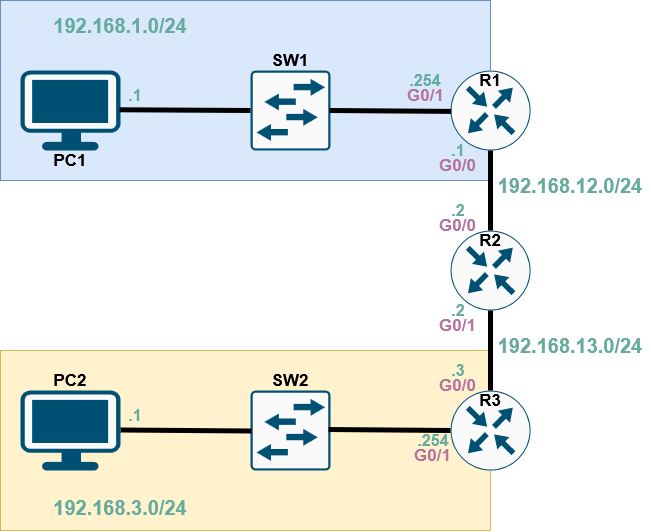

The diagram above was exported from draw.io. Its source (the exported page's mxGraphModel, read from the mxfile embedded in the PNG):
<mxGraphModel dx="1511" dy="843" grid="1" gridSize="10" guides="1" tooltips="1" connect="1" arrows="1" fold="1" page="1" pageScale="1" pageWidth="850" pageHeight="1100" math="0" shadow="0">
  <root>
    <mxCell id="0" />
    <mxCell id="1" parent="0" />
    <mxCell id="w8bFiCS8yoAYeM2SoaP8-60" parent="1" style="rounded=0;whiteSpace=wrap;html=1;fillColor=#fff2cc;strokeColor=#d6b656;" value="" vertex="1">
      <mxGeometry height="180" width="490" x="55" y="430" as="geometry" />
    </mxCell>
    <mxCell id="LFrvi6E5ofSWfoxZJFZv-6" parent="1" style="rounded=0;whiteSpace=wrap;html=1;fillColor=#dae8fc;strokeColor=#6c8ebf;" value="" vertex="1">
      <mxGeometry height="180" width="490" x="55" y="80" as="geometry" />
    </mxCell>
    <mxCell id="LFrvi6E5ofSWfoxZJFZv-12" parent="1" style="text;html=1;whiteSpace=wrap;strokeColor=none;fillColor=none;align=center;verticalAlign=middle;rounded=0;fontSize=14;fontColor=#67AB9F;" value="&lt;font style=&quot;font-size: 20px;&quot;&gt;&lt;b&gt;192.168.1.0/24&lt;/b&gt;&lt;/font&gt;" vertex="1">
      <mxGeometry height="30" width="160" x="95" y="90" as="geometry" />
    </mxCell>
    <mxCell id="w8bFiCS8yoAYeM2SoaP8-1" parent="1" style="points=[[0.03,0.03,0],[0.5,0,0],[0.97,0.03,0],[1,0.4,0],[0.97,0.745,0],[0.5,1,0],[0.03,0.745,0],[0,0.4,0]];verticalLabelPosition=bottom;sketch=0;html=1;verticalAlign=top;aspect=fixed;align=center;pointerEvents=1;shape=mxgraph.cisco19.workstation2;fillColor=#fafafa;strokeColor=#005073;labelPerimeter=1;" value="" vertex="1">
      <mxGeometry height="80" width="100" x="75" y="150" as="geometry" />
    </mxCell>
    <mxCell id="w8bFiCS8yoAYeM2SoaP8-2" parent="1" style="text;html=1;whiteSpace=wrap;strokeColor=none;fillColor=none;align=center;verticalAlign=middle;rounded=0;fontSize=14;" value="&lt;font style=&quot;font-size: 17px;&quot;&gt;&lt;b&gt;PC1&lt;/b&gt;&lt;/font&gt;" vertex="1">
      <mxGeometry height="20" width="60" x="95" y="230" as="geometry" />
    </mxCell>
    <mxCell id="w8bFiCS8yoAYeM2SoaP8-3" parent="1" style="text;html=1;whiteSpace=wrap;strokeColor=none;fillColor=none;align=center;verticalAlign=middle;rounded=0;fontSize=14;fontColor=#67AB9F;" value="&lt;font style=&quot;font-size: 16px;&quot;&gt;&lt;b&gt;.1&lt;/b&gt;&lt;/font&gt;" vertex="1">
      <mxGeometry height="20" width="100" x="140" y="165" as="geometry" />
    </mxCell>
    <mxCell id="w8bFiCS8yoAYeM2SoaP8-4" parent="1" style="sketch=0;points=[[0.015,0.015,0],[0.985,0.015,0],[0.985,0.985,0],[0.015,0.985,0],[0.25,0,0],[0.5,0,0],[0.75,0,0],[1,0.25,0],[1,0.5,0],[1,0.75,0],[0.75,1,0],[0.5,1,0],[0.25,1,0],[0,0.75,0],[0,0.5,0],[0,0.25,0]];verticalLabelPosition=bottom;html=1;verticalAlign=top;aspect=fixed;align=center;pointerEvents=1;shape=mxgraph.cisco19.rect;prIcon=l2_switch;fillColor=#FAFAFA;strokeColor=#005073;labelPerimeter=1;" value="" vertex="1">
      <mxGeometry height="80" width="80" x="305" y="150" as="geometry" />
    </mxCell>
    <mxCell id="w8bFiCS8yoAYeM2SoaP8-12" parent="1" style="sketch=0;points=[[0.5,0,0],[1,0.5,0],[0.5,1,0],[0,0.5,0],[0.145,0.145,0],[0.8555,0.145,0],[0.855,0.8555,0],[0.145,0.855,0]];verticalLabelPosition=bottom;html=1;verticalAlign=top;aspect=fixed;align=center;pointerEvents=1;shape=mxgraph.cisco19.rect;prIcon=router;fillColor=#FAFAFA;strokeColor=#005073;perimeter=ellipsePerimeter;labelPerimeter=1;" value="" vertex="1">
      <mxGeometry height="80" width="80" x="505" y="150" as="geometry" />
    </mxCell>
    <mxCell id="w8bFiCS8yoAYeM2SoaP8-19" parent="1" style="sketch=0;points=[[0.5,0,0],[1,0.5,0],[0.5,1,0],[0,0.5,0],[0.145,0.145,0],[0.8555,0.145,0],[0.855,0.8555,0],[0.145,0.855,0]];verticalLabelPosition=bottom;html=1;verticalAlign=top;aspect=fixed;align=center;pointerEvents=1;shape=mxgraph.cisco19.rect;prIcon=router;fillColor=#FAFAFA;strokeColor=#005073;perimeter=ellipsePerimeter;labelPerimeter=1;" value="" vertex="1">
      <mxGeometry height="80" width="80" x="505" y="310" as="geometry" />
    </mxCell>
    <mxCell id="w8bFiCS8yoAYeM2SoaP8-24" parent="1" style="sketch=0;points=[[0.5,0,0],[1,0.5,0],[0.5,1,0],[0,0.5,0],[0.145,0.145,0],[0.8555,0.145,0],[0.855,0.8555,0],[0.145,0.855,0]];verticalLabelPosition=bottom;html=1;verticalAlign=top;aspect=fixed;align=center;pointerEvents=1;shape=mxgraph.cisco19.rect;prIcon=router;fillColor=#FAFAFA;strokeColor=#005073;perimeter=ellipsePerimeter;labelPerimeter=1;" value="" vertex="1">
      <mxGeometry height="80" width="80" x="505" y="470" as="geometry" />
    </mxCell>
    <mxCell id="w8bFiCS8yoAYeM2SoaP8-26" parent="1" style="text;html=1;whiteSpace=wrap;strokeColor=none;fillColor=none;align=center;verticalAlign=middle;rounded=0;fontSize=14;fontColor=#B5739D;" value="&lt;font style=&quot;font-size: 17px;&quot;&gt;&lt;b&gt;G0/1&lt;/b&gt;&lt;/font&gt;" vertex="1">
      <mxGeometry height="30" width="35" x="470" y="520" as="geometry" />
    </mxCell>
    <mxCell id="w8bFiCS8yoAYeM2SoaP8-27" parent="1" style="text;html=1;whiteSpace=wrap;strokeColor=none;fillColor=none;align=center;verticalAlign=middle;rounded=0;fontSize=14;fontColor=#67AB9F;" value="&lt;font style=&quot;font-size: 16px;&quot;&gt;&lt;b&gt;.254&lt;/b&gt;&lt;/font&gt;" vertex="1">
      <mxGeometry height="20" width="50" x="462.5" y="510" as="geometry" />
    </mxCell>
    <mxCell id="w8bFiCS8yoAYeM2SoaP8-28" parent="1" style="points=[[0.03,0.03,0],[0.5,0,0],[0.97,0.03,0],[1,0.4,0],[0.97,0.745,0],[0.5,1,0],[0.03,0.745,0],[0,0.4,0]];verticalLabelPosition=bottom;sketch=0;html=1;verticalAlign=top;aspect=fixed;align=center;pointerEvents=1;shape=mxgraph.cisco19.workstation2;fillColor=#fafafa;strokeColor=#005073;labelPerimeter=1;" value="" vertex="1">
      <mxGeometry height="80" width="100" x="75" y="470" as="geometry" />
    </mxCell>
    <mxCell id="w8bFiCS8yoAYeM2SoaP8-29" parent="1" style="text;html=1;whiteSpace=wrap;strokeColor=none;fillColor=none;align=center;verticalAlign=middle;rounded=0;fontSize=14;" value="&lt;font style=&quot;font-size: 17px;&quot;&gt;&lt;b&gt;PC2&lt;/b&gt;&lt;/font&gt;" vertex="1">
      <mxGeometry height="20" width="60" x="95" y="450" as="geometry" />
    </mxCell>
    <mxCell id="w8bFiCS8yoAYeM2SoaP8-30" parent="1" style="text;html=1;whiteSpace=wrap;strokeColor=none;fillColor=none;align=center;verticalAlign=middle;rounded=0;fontSize=14;fontColor=#67AB9F;" value="&lt;font style=&quot;font-size: 16px;&quot;&gt;&lt;b&gt;.1&lt;/b&gt;&lt;/font&gt;" vertex="1">
      <mxGeometry height="10" width="100" x="140" y="490" as="geometry" />
    </mxCell>
    <mxCell id="w8bFiCS8yoAYeM2SoaP8-31" parent="1" style="sketch=0;points=[[0.015,0.015,0],[0.985,0.015,0],[0.985,0.985,0],[0.015,0.985,0],[0.25,0,0],[0.5,0,0],[0.75,0,0],[1,0.25,0],[1,0.5,0],[1,0.75,0],[0.75,1,0],[0.5,1,0],[0.25,1,0],[0,0.75,0],[0,0.5,0],[0,0.25,0]];verticalLabelPosition=bottom;html=1;verticalAlign=top;aspect=fixed;align=center;pointerEvents=1;shape=mxgraph.cisco19.rect;prIcon=l2_switch;fillColor=#FAFAFA;strokeColor=#005073;labelPerimeter=1;" value="" vertex="1">
      <mxGeometry height="80" width="80" x="305" y="470" as="geometry" />
    </mxCell>
    <mxCell id="w8bFiCS8yoAYeM2SoaP8-32" parent="1" style="text;html=1;whiteSpace=wrap;strokeColor=none;fillColor=none;align=center;verticalAlign=middle;rounded=0;fontSize=14;" value="&lt;font style=&quot;font-size: 17px;&quot;&gt;&lt;b&gt;SW1&lt;/b&gt;&lt;/font&gt;" vertex="1">
      <mxGeometry height="20" width="60" x="315" y="130" as="geometry" />
    </mxCell>
    <mxCell id="w8bFiCS8yoAYeM2SoaP8-33" parent="1" style="text;html=1;whiteSpace=wrap;strokeColor=none;fillColor=none;align=center;verticalAlign=middle;rounded=0;fontSize=14;" value="&lt;font style=&quot;font-size: 17px;&quot;&gt;&lt;b&gt;SW2&lt;/b&gt;&lt;/font&gt;" vertex="1">
      <mxGeometry height="20" width="60" x="315" y="450" as="geometry" />
    </mxCell>
    <mxCell id="w8bFiCS8yoAYeM2SoaP8-34" parent="1" style="text;html=1;whiteSpace=wrap;strokeColor=none;fillColor=none;align=center;verticalAlign=middle;rounded=0;fontSize=14;" value="&lt;font style=&quot;font-size: 17px;&quot;&gt;&lt;b&gt;R1&lt;/b&gt;&lt;/font&gt;" vertex="1">
      <mxGeometry height="20" width="60" x="515" y="150" as="geometry" />
    </mxCell>
    <mxCell id="w8bFiCS8yoAYeM2SoaP8-36" parent="1" style="text;html=1;whiteSpace=wrap;strokeColor=none;fillColor=none;align=center;verticalAlign=middle;rounded=0;fontSize=14;" value="&lt;font style=&quot;font-size: 17px;&quot;&gt;&lt;b&gt;R2&lt;/b&gt;&lt;/font&gt;" vertex="1">
      <mxGeometry height="20" width="60" x="515" y="310" as="geometry" />
    </mxCell>
    <mxCell id="w8bFiCS8yoAYeM2SoaP8-37" parent="1" style="text;html=1;whiteSpace=wrap;strokeColor=none;fillColor=none;align=center;verticalAlign=middle;rounded=0;fontSize=14;" value="&lt;font style=&quot;font-size: 17px;&quot;&gt;&lt;b&gt;R3&lt;/b&gt;&lt;/font&gt;" vertex="1">
      <mxGeometry height="20" width="60" x="515" y="470" as="geometry" />
    </mxCell>
    <mxCell id="w8bFiCS8yoAYeM2SoaP8-38" edge="1" parent="1" source="w8bFiCS8yoAYeM2SoaP8-1" style="endArrow=none;html=1;rounded=0;defaultLabelBackgroundColor=page;labelPadding=0 4;strokeWidth=5;exitX=0.992;exitY=0.491;exitDx=0;exitDy=0;exitPerimeter=0;entryX=0;entryY=0.5;entryDx=0;entryDy=0;entryPerimeter=0;" target="w8bFiCS8yoAYeM2SoaP8-4" value="">
      <mxGeometry height="50" relative="1" width="50" as="geometry">
        <mxPoint x="435" y="380" as="sourcePoint" />
        <mxPoint x="485" y="330" as="targetPoint" />
      </mxGeometry>
    </mxCell>
    <mxCell id="w8bFiCS8yoAYeM2SoaP8-39" edge="1" parent="1" style="endArrow=none;html=1;rounded=0;defaultLabelBackgroundColor=page;labelPadding=0 4;strokeWidth=5;exitX=0.992;exitY=0.491;exitDx=0;exitDy=0;exitPerimeter=0;entryX=0.845;entryY=1.03;entryDx=0;entryDy=0;entryPerimeter=0;" value="">
      <mxGeometry height="50" relative="1" width="50" as="geometry">
        <mxPoint x="384" y="190" as="sourcePoint" />
        <mxPoint x="505.70000000000005" y="190.89999999999998" as="targetPoint" />
      </mxGeometry>
    </mxCell>
    <mxCell id="w8bFiCS8yoAYeM2SoaP8-40" edge="1" parent="1" style="endArrow=none;html=1;rounded=0;defaultLabelBackgroundColor=page;labelPadding=0 4;strokeWidth=5;exitX=0.992;exitY=0.491;exitDx=0;exitDy=0;exitPerimeter=0;entryX=0.845;entryY=1.03;entryDx=0;entryDy=0;entryPerimeter=0;" value="">
      <mxGeometry height="50" relative="1" width="50" as="geometry">
        <mxPoint x="383" y="509" as="sourcePoint" />
        <mxPoint x="505" y="510" as="targetPoint" />
      </mxGeometry>
    </mxCell>
    <mxCell id="w8bFiCS8yoAYeM2SoaP8-41" edge="1" parent="1" style="endArrow=none;html=1;rounded=0;defaultLabelBackgroundColor=page;labelPadding=0 4;strokeWidth=5;exitX=0.992;exitY=0.491;exitDx=0;exitDy=0;exitPerimeter=0;entryX=0;entryY=0.5;entryDx=0;entryDy=0;entryPerimeter=0;" value="">
      <mxGeometry height="50" relative="1" width="50" as="geometry">
        <mxPoint x="175" y="509.5" as="sourcePoint" />
        <mxPoint x="306" y="510.5" as="targetPoint" />
      </mxGeometry>
    </mxCell>
    <mxCell id="w8bFiCS8yoAYeM2SoaP8-42" edge="1" parent="1" source="w8bFiCS8yoAYeM2SoaP8-36" style="endArrow=none;html=1;rounded=0;defaultLabelBackgroundColor=page;labelPadding=0 4;strokeWidth=5;exitX=0.5;exitY=0;exitDx=0;exitDy=0;entryX=0.5;entryY=1;entryDx=0;entryDy=0;entryPerimeter=0;" target="w8bFiCS8yoAYeM2SoaP8-12" value="">
      <mxGeometry height="50" relative="1" width="50" as="geometry">
        <mxPoint x="585" y="290" as="sourcePoint" />
        <mxPoint x="716" y="291" as="targetPoint" />
      </mxGeometry>
    </mxCell>
    <mxCell id="w8bFiCS8yoAYeM2SoaP8-43" edge="1" parent="1" style="endArrow=none;html=1;rounded=0;defaultLabelBackgroundColor=page;labelPadding=0 4;strokeWidth=5;exitX=0.5;exitY=0;exitDx=0;exitDy=0;entryX=0.5;entryY=1;entryDx=0;entryDy=0;entryPerimeter=0;" value="">
      <mxGeometry height="50" relative="1" width="50" as="geometry">
        <mxPoint x="545" y="470" as="sourcePoint" />
        <mxPoint x="545" y="390" as="targetPoint" />
      </mxGeometry>
    </mxCell>
    <mxCell id="w8bFiCS8yoAYeM2SoaP8-44" parent="1" style="text;html=1;whiteSpace=wrap;strokeColor=none;fillColor=none;align=center;verticalAlign=middle;rounded=0;fontSize=14;fontColor=#67AB9F;" value="&lt;font style=&quot;font-size: 20px;&quot;&gt;&lt;b&gt;192.168.12.0/24&lt;/b&gt;&lt;/font&gt;" vertex="1">
      <mxGeometry height="30" width="160" x="545" y="250" as="geometry" />
    </mxCell>
    <mxCell id="w8bFiCS8yoAYeM2SoaP8-46" parent="1" style="text;html=1;whiteSpace=wrap;strokeColor=none;fillColor=none;align=center;verticalAlign=middle;rounded=0;fontSize=14;fontColor=#B5739D;" value="&lt;font style=&quot;font-size: 17px;&quot;&gt;&lt;b&gt;G0/1&lt;/b&gt;&lt;/font&gt;" vertex="1">
      <mxGeometry height="30" width="35" x="462.5" y="160" as="geometry" />
    </mxCell>
    <mxCell id="w8bFiCS8yoAYeM2SoaP8-47" parent="1" style="text;html=1;whiteSpace=wrap;strokeColor=none;fillColor=none;align=center;verticalAlign=middle;rounded=0;fontSize=14;fontColor=#67AB9F;" value="&lt;font style=&quot;font-size: 16px;&quot;&gt;&lt;b&gt;.254&lt;/b&gt;&lt;/font&gt;" vertex="1">
      <mxGeometry height="20" width="50" x="455" y="150" as="geometry" />
    </mxCell>
    <mxCell id="w8bFiCS8yoAYeM2SoaP8-48" parent="1" style="text;html=1;whiteSpace=wrap;strokeColor=none;fillColor=none;align=center;verticalAlign=middle;rounded=0;fontSize=14;fontColor=#67AB9F;" value="&lt;font style=&quot;font-size: 20px;&quot;&gt;&lt;b&gt;192.168.13.0/24&lt;/b&gt;&lt;/font&gt;" vertex="1">
      <mxGeometry height="30" width="160" x="545" y="410" as="geometry" />
    </mxCell>
    <mxCell id="w8bFiCS8yoAYeM2SoaP8-49" parent="1" style="text;html=1;whiteSpace=wrap;strokeColor=none;fillColor=none;align=center;verticalAlign=middle;rounded=0;fontSize=14;fontColor=#67AB9F;" value="&lt;font style=&quot;font-size: 20px;&quot;&gt;&lt;b&gt;192.168.3.0/24&lt;/b&gt;&lt;/font&gt;" vertex="1">
      <mxGeometry height="30" width="160" x="95" y="572" as="geometry" />
    </mxCell>
    <mxCell id="w8bFiCS8yoAYeM2SoaP8-50" parent="1" style="text;html=1;whiteSpace=wrap;strokeColor=none;fillColor=none;align=center;verticalAlign=middle;rounded=0;fontSize=14;fontColor=#B5739D;" value="&lt;font style=&quot;font-size: 17px;&quot;&gt;&lt;b&gt;G0/0&lt;/b&gt;&lt;/font&gt;" vertex="1">
      <mxGeometry height="30" width="35" x="495" y="230" as="geometry" />
    </mxCell>
    <mxCell id="w8bFiCS8yoAYeM2SoaP8-51" parent="1" style="text;html=1;whiteSpace=wrap;strokeColor=none;fillColor=none;align=center;verticalAlign=middle;rounded=0;fontSize=14;fontColor=#67AB9F;" value="&lt;font style=&quot;font-size: 16px;&quot;&gt;&lt;b&gt;.1&lt;/b&gt;&lt;/font&gt;" vertex="1">
      <mxGeometry height="20" width="50" x="487.5" y="220" as="geometry" />
    </mxCell>
    <mxCell id="w8bFiCS8yoAYeM2SoaP8-52" parent="1" style="text;html=1;whiteSpace=wrap;strokeColor=none;fillColor=none;align=center;verticalAlign=middle;rounded=0;fontSize=14;fontColor=#B5739D;" value="&lt;font style=&quot;font-size: 17px;&quot;&gt;&lt;b&gt;G0/0&lt;/b&gt;&lt;/font&gt;" vertex="1">
      <mxGeometry height="30" width="35" x="495" y="290" as="geometry" />
    </mxCell>
    <mxCell id="w8bFiCS8yoAYeM2SoaP8-53" parent="1" style="text;html=1;whiteSpace=wrap;strokeColor=none;fillColor=none;align=center;verticalAlign=middle;rounded=0;fontSize=14;fontColor=#67AB9F;" value="&lt;font style=&quot;font-size: 16px;&quot;&gt;&lt;b&gt;.2&lt;/b&gt;&lt;/font&gt;" vertex="1">
      <mxGeometry height="20" width="50" x="487.5" y="280" as="geometry" />
    </mxCell>
    <mxCell id="w8bFiCS8yoAYeM2SoaP8-54" parent="1" style="text;html=1;whiteSpace=wrap;strokeColor=none;fillColor=none;align=center;verticalAlign=middle;rounded=0;fontSize=14;fontColor=#B5739D;" value="&lt;font style=&quot;font-size: 17px;&quot;&gt;&lt;b&gt;G0/1&lt;/b&gt;&lt;/font&gt;" vertex="1">
      <mxGeometry height="30" width="35" x="495" y="390" as="geometry" />
    </mxCell>
    <mxCell id="w8bFiCS8yoAYeM2SoaP8-55" parent="1" style="text;html=1;whiteSpace=wrap;strokeColor=none;fillColor=none;align=center;verticalAlign=middle;rounded=0;fontSize=14;fontColor=#67AB9F;" value="&lt;font style=&quot;font-size: 16px;&quot;&gt;&lt;b&gt;.2&lt;/b&gt;&lt;/font&gt;" vertex="1">
      <mxGeometry height="20" width="50" x="487.5" y="380" as="geometry" />
    </mxCell>
    <mxCell id="w8bFiCS8yoAYeM2SoaP8-56" parent="1" style="text;html=1;whiteSpace=wrap;strokeColor=none;fillColor=none;align=center;verticalAlign=middle;rounded=0;fontSize=14;fontColor=#B5739D;" value="&lt;font style=&quot;font-size: 17px;&quot;&gt;&lt;b&gt;G0/0&lt;/b&gt;&lt;/font&gt;" vertex="1">
      <mxGeometry height="30" width="35" x="495" y="450" as="geometry" />
    </mxCell>
    <mxCell id="w8bFiCS8yoAYeM2SoaP8-57" parent="1" style="text;html=1;whiteSpace=wrap;strokeColor=none;fillColor=none;align=center;verticalAlign=middle;rounded=0;fontSize=14;fontColor=#67AB9F;" value="&lt;font style=&quot;font-size: 16px;&quot;&gt;&lt;b&gt;.3&lt;/b&gt;&lt;/font&gt;" vertex="1">
      <mxGeometry height="20" width="50" x="487.5" y="440" as="geometry" />
    </mxCell>
  </root>
</mxGraphModel>